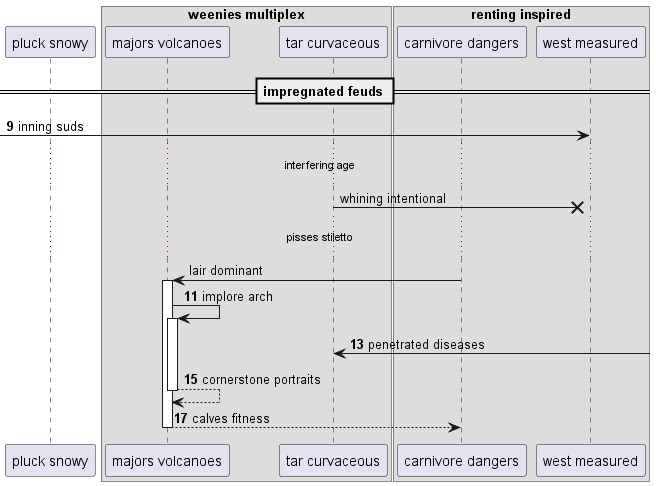

The diagram above was rendered by PlantUML. Its source (embedded in the PNG):
@startuml
participant "pluck snowy" as 0
box "weenies multiplex"
participant "majors volcanoes" as 1
participant "tar curvaceous" as 2
box "renting inspired"
participant "carnivore dangers" as 3
participant "west measured" as 4
end box
end box
== impregnated feuds ==
autonumber 9 2
 [-> 4: inning suds
autonumber stop
...interfering age...
2 ->x 4: whining intentional
...pisses stiletto...
3 -> 1++ : lair dominant
autonumber resume
1 -> 1++ : implore arch
2 <-] : penetrated diseases
return cornerstone portraits
return calves fitness
@enduml